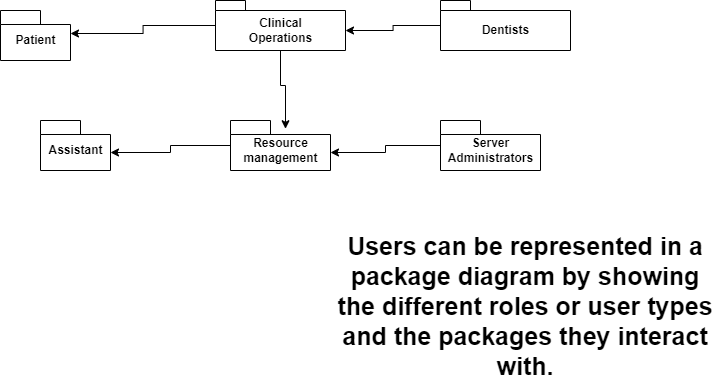

The diagram above was exported from draw.io. Its source (the exported page's mxGraphModel, read from the mxfile embedded in the PNG):
<mxGraphModel dx="769" dy="497" grid="1" gridSize="10" guides="1" tooltips="1" connect="1" arrows="1" fold="1" page="1" pageScale="1" pageWidth="850" pageHeight="1100" math="0" shadow="0">
  <root>
    <mxCell id="0" />
    <mxCell id="1" parent="0" />
    <mxCell id="tcGOyV5B99exUctrd-6a-1" value="Patient" style="shape=folder;fontStyle=1;spacingTop=10;tabWidth=40;tabHeight=14;tabPosition=left;html=1;" vertex="1" parent="1">
      <mxGeometry x="10" y="50" width="70" height="50" as="geometry" />
    </mxCell>
    <mxCell id="tcGOyV5B99exUctrd-6a-9" style="edgeStyle=orthogonalEdgeStyle;rounded=0;orthogonalLoop=1;jettySize=auto;html=1;entryX=0;entryY=0;entryDx=70;entryDy=23;entryPerimeter=0;" edge="1" parent="1" source="tcGOyV5B99exUctrd-6a-2" target="tcGOyV5B99exUctrd-6a-1">
      <mxGeometry relative="1" as="geometry" />
    </mxCell>
    <mxCell id="tcGOyV5B99exUctrd-6a-14" style="edgeStyle=orthogonalEdgeStyle;rounded=0;orthogonalLoop=1;jettySize=auto;html=1;entryX=0.55;entryY=0.165;entryDx=0;entryDy=0;entryPerimeter=0;" edge="1" parent="1" source="tcGOyV5B99exUctrd-6a-2" target="tcGOyV5B99exUctrd-6a-5">
      <mxGeometry relative="1" as="geometry" />
    </mxCell>
    <mxCell id="tcGOyV5B99exUctrd-6a-2" value="Clinical &lt;br&gt;Operations" style="shape=folder;fontStyle=1;spacingTop=10;tabWidth=30;tabHeight=10;tabPosition=left;html=1;" vertex="1" parent="1">
      <mxGeometry x="225" y="40" width="130" height="50" as="geometry" />
    </mxCell>
    <mxCell id="tcGOyV5B99exUctrd-6a-13" style="edgeStyle=orthogonalEdgeStyle;rounded=0;orthogonalLoop=1;jettySize=auto;html=1;entryX=0;entryY=0;entryDx=130;entryDy=30;entryPerimeter=0;" edge="1" parent="1" source="tcGOyV5B99exUctrd-6a-3" target="tcGOyV5B99exUctrd-6a-2">
      <mxGeometry relative="1" as="geometry" />
    </mxCell>
    <mxCell id="tcGOyV5B99exUctrd-6a-3" value="Dentists" style="shape=folder;fontStyle=1;spacingTop=10;tabWidth=30;tabHeight=10;tabPosition=left;html=1;" vertex="1" parent="1">
      <mxGeometry x="450" y="40" width="130" height="50" as="geometry" />
    </mxCell>
    <mxCell id="tcGOyV5B99exUctrd-6a-4" value="Assistant" style="shape=folder;fontStyle=1;spacingTop=10;tabWidth=40;tabHeight=14;tabPosition=left;html=1;" vertex="1" parent="1">
      <mxGeometry x="50" y="160" width="70" height="50" as="geometry" />
    </mxCell>
    <mxCell id="tcGOyV5B99exUctrd-6a-15" style="edgeStyle=orthogonalEdgeStyle;rounded=0;orthogonalLoop=1;jettySize=auto;html=1;entryX=0;entryY=0;entryDx=70;entryDy=32;entryPerimeter=0;" edge="1" parent="1" source="tcGOyV5B99exUctrd-6a-5" target="tcGOyV5B99exUctrd-6a-4">
      <mxGeometry relative="1" as="geometry" />
    </mxCell>
    <mxCell id="tcGOyV5B99exUctrd-6a-5" value="Resource &lt;br&gt;management" style="shape=folder;fontStyle=1;spacingTop=10;tabWidth=40;tabHeight=14;tabPosition=left;html=1;" vertex="1" parent="1">
      <mxGeometry x="240" y="160" width="100" height="50" as="geometry" />
    </mxCell>
    <mxCell id="tcGOyV5B99exUctrd-6a-16" style="edgeStyle=orthogonalEdgeStyle;rounded=0;orthogonalLoop=1;jettySize=auto;html=1;entryX=0;entryY=0;entryDx=100;entryDy=32;entryPerimeter=0;" edge="1" parent="1" source="tcGOyV5B99exUctrd-6a-8" target="tcGOyV5B99exUctrd-6a-5">
      <mxGeometry relative="1" as="geometry" />
    </mxCell>
    <mxCell id="tcGOyV5B99exUctrd-6a-8" value="Server &lt;br&gt;Administrators" style="shape=folder;fontStyle=1;spacingTop=10;tabWidth=40;tabHeight=14;tabPosition=left;html=1;" vertex="1" parent="1">
      <mxGeometry x="450" y="160" width="100" height="50" as="geometry" />
    </mxCell>
    <mxCell id="tcGOyV5B99exUctrd-6a-17" value="Users can be represented in a package diagram by showing the different roles or user types and the packages they interact with." style="text;strokeColor=none;align=center;fillColor=none;html=1;verticalAlign=middle;whiteSpace=wrap;rounded=0;fontStyle=1;fontSize=25;" vertex="1" parent="1">
      <mxGeometry x="340" y="330" width="390" height="30" as="geometry" />
    </mxCell>
  </root>
</mxGraphModel>